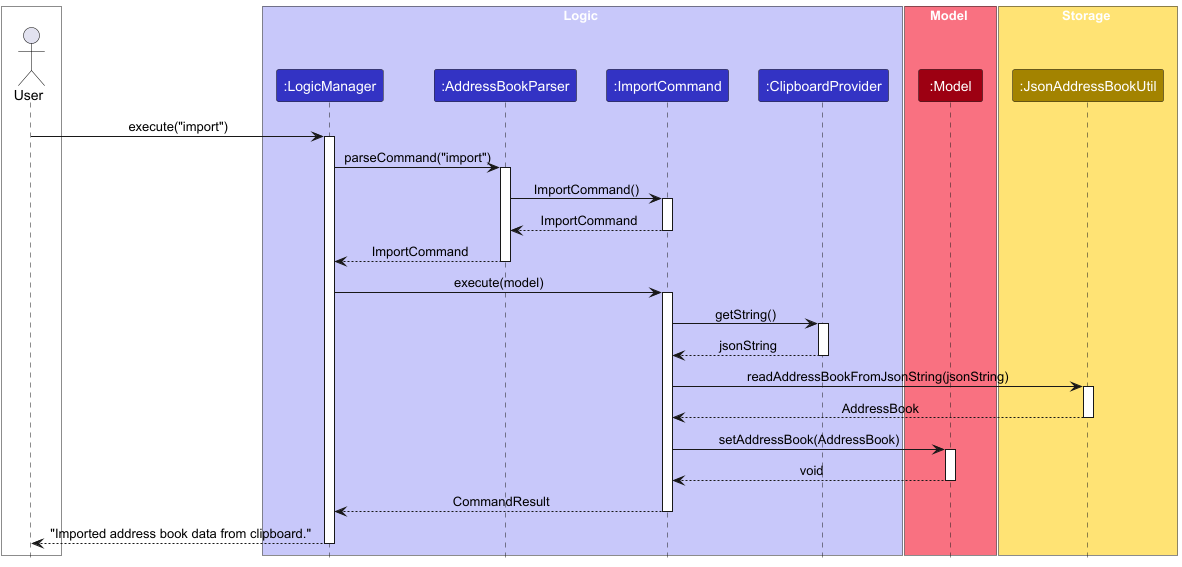

The diagram above was rendered by PlantUML. Its source (embedded in the PNG):
@startuml
!include style.puml
skinparam ArrowFontStyle plain

box External #white
actor User as user
end box

box Logic LOGIC_COLOR_T1
participant ":LogicManager" as logic LOGIC_COLOR
participant ":AddressBookParser" as abp LOGIC_COLOR
participant ":ImportCommand" as ic LOGIC_COLOR
participant ":ClipboardProvider" as clipboard LOGIC_COLOR
end box

box Model MODEL_COLOR_T1
participant ":Model" as model MODEL_COLOR
end box

box Storage STORAGE_COLOR_T1
participant ":JsonAddressBookUtil" as jabu STORAGE_COLOR
end box

user -> logic : execute("import")
activate logic
logic -> abp : parseCommand("import")
activate abp
abp -> ic : ImportCommand()
activate ic
ic --> abp : ImportCommand
deactivate ic
abp --> logic : ImportCommand
deactivate abp
logic -> ic : execute(model)
activate ic
ic -> clipboard : getString()
activate clipboard
clipboard --> ic : jsonString
deactivate clipboard
ic -> jabu : readAddressBookFromJsonString(jsonString)
activate jabu
jabu --> ic : AddressBook
deactivate jabu
ic -> model : setAddressBook(AddressBook)
activate model
model --> ic : void
deactivate model
ic --> logic : CommandResult
deactivate ic
logic --> user : "Imported address book data from clipboard."
deactivate logic
@enduml